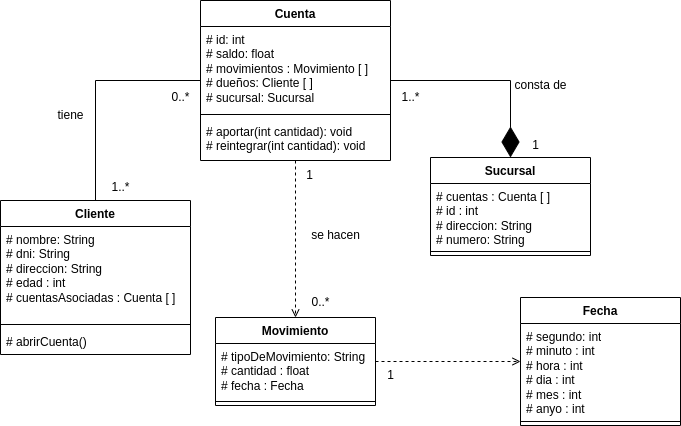

The diagram above was exported from draw.io. Its source (the exported page's mxGraphModel, read from the mxfile embedded in the PNG):
<mxGraphModel dx="1114" dy="653" grid="1" gridSize="10" guides="1" tooltips="1" connect="1" arrows="1" fold="1" page="1" pageScale="1" pageWidth="827" pageHeight="1169" math="0" shadow="0">
  <root>
    <mxCell id="0" />
    <mxCell id="1" parent="0" />
    <mxCell id="JdFoB4AgebhaKyHrLRt9-7" style="edgeStyle=orthogonalEdgeStyle;rounded=0;orthogonalLoop=1;jettySize=auto;html=1;endArrow=none;endFill=0;" parent="1" source="mr3bneJVzwEX0hUYLpeO-5" target="m55yP_ke44dP9PxHUv14-1" edge="1">
      <mxGeometry relative="1" as="geometry" />
    </mxCell>
    <mxCell id="JdFoB4AgebhaKyHrLRt9-8" style="edgeStyle=orthogonalEdgeStyle;rounded=0;orthogonalLoop=1;jettySize=auto;html=1;endArrow=diamondThin;endFill=1;startSize=12;endSize=28;entryX=0.5;entryY=0;entryDx=0;entryDy=0;" parent="1" source="mr3bneJVzwEX0hUYLpeO-5" target="mr3bneJVzwEX0hUYLpeO-19" edge="1">
      <mxGeometry relative="1" as="geometry">
        <mxPoint x="595" y="370" as="targetPoint" />
      </mxGeometry>
    </mxCell>
    <mxCell id="JdFoB4AgebhaKyHrLRt9-9" style="edgeStyle=orthogonalEdgeStyle;rounded=0;orthogonalLoop=1;jettySize=auto;html=1;dashed=1;endArrow=open;endFill=0;" parent="1" source="mr3bneJVzwEX0hUYLpeO-5" target="mr3bneJVzwEX0hUYLpeO-10" edge="1">
      <mxGeometry relative="1" as="geometry" />
    </mxCell>
    <mxCell id="JdFoB4AgebhaKyHrLRt9-10" style="edgeStyle=orthogonalEdgeStyle;rounded=0;orthogonalLoop=1;jettySize=auto;html=1;endArrow=open;endFill=0;dashed=1;" parent="1" source="mr3bneJVzwEX0hUYLpeO-10" target="mr3bneJVzwEX0hUYLpeO-14" edge="1">
      <mxGeometry relative="1" as="geometry">
        <mxPoint x="550" y="563" as="targetPoint" />
        <Array as="points" />
      </mxGeometry>
    </mxCell>
    <mxCell id="JdFoB4AgebhaKyHrLRt9-11" value="0..*" style="text;html=1;align=center;verticalAlign=middle;resizable=0;points=[];autosize=1;strokeColor=none;fillColor=none;" parent="1" vertex="1">
      <mxGeometry x="250" y="280" width="40" height="30" as="geometry" />
    </mxCell>
    <mxCell id="JdFoB4AgebhaKyHrLRt9-12" value="0..*" style="text;html=1;align=center;verticalAlign=middle;resizable=0;points=[];autosize=1;strokeColor=none;fillColor=none;" parent="1" vertex="1">
      <mxGeometry x="390" y="485" width="40" height="30" as="geometry" />
    </mxCell>
    <mxCell id="JdFoB4AgebhaKyHrLRt9-13" value="1..*" style="text;html=1;align=center;verticalAlign=middle;resizable=0;points=[];autosize=1;strokeColor=none;fillColor=none;" parent="1" vertex="1">
      <mxGeometry x="190" y="370" width="40" height="30" as="geometry" />
    </mxCell>
    <mxCell id="JdFoB4AgebhaKyHrLRt9-14" value="1..*" style="text;html=1;align=center;verticalAlign=middle;resizable=0;points=[];autosize=1;strokeColor=none;fillColor=none;" parent="1" vertex="1">
      <mxGeometry x="480" y="280" width="40" height="30" as="geometry" />
    </mxCell>
    <mxCell id="JdFoB4AgebhaKyHrLRt9-15" value="1" style="text;html=1;align=center;verticalAlign=middle;resizable=0;points=[];autosize=1;strokeColor=none;fillColor=none;" parent="1" vertex="1">
      <mxGeometry x="610" y="328" width="30" height="30" as="geometry" />
    </mxCell>
    <mxCell id="JdFoB4AgebhaKyHrLRt9-16" value="1" style="text;html=1;align=center;verticalAlign=middle;resizable=0;points=[];autosize=1;strokeColor=none;fillColor=none;" parent="1" vertex="1">
      <mxGeometry x="384" y="358" width="30" height="30" as="geometry" />
    </mxCell>
    <mxCell id="JdFoB4AgebhaKyHrLRt9-17" value="consta de" style="text;html=1;align=center;verticalAlign=middle;resizable=0;points=[];autosize=1;strokeColor=none;fillColor=none;" parent="1" vertex="1">
      <mxGeometry x="590" y="268" width="80" height="30" as="geometry" />
    </mxCell>
    <mxCell id="JdFoB4AgebhaKyHrLRt9-18" value="tiene" style="text;html=1;align=center;verticalAlign=middle;resizable=0;points=[];autosize=1;strokeColor=none;fillColor=none;" parent="1" vertex="1">
      <mxGeometry x="135" y="298" width="50" height="30" as="geometry" />
    </mxCell>
    <mxCell id="JdFoB4AgebhaKyHrLRt9-19" value="se hacen" style="text;html=1;align=center;verticalAlign=middle;resizable=0;points=[];autosize=1;strokeColor=none;fillColor=none;" parent="1" vertex="1">
      <mxGeometry x="390" y="418" width="70" height="30" as="geometry" />
    </mxCell>
    <mxCell id="m55yP_ke44dP9PxHUv14-1" value="Cliente" style="swimlane;fontStyle=1;align=center;verticalAlign=top;childLayout=stackLayout;horizontal=1;startSize=26;horizontalStack=0;resizeParent=1;resizeParentMax=0;resizeLast=0;collapsible=1;marginBottom=0;whiteSpace=wrap;html=1;" parent="1" vertex="1">
      <mxGeometry x="90" y="398" width="190" height="154" as="geometry" />
    </mxCell>
    <mxCell id="m55yP_ke44dP9PxHUv14-2" value="# nombre: String&lt;br&gt;# dni: String&lt;br&gt;&lt;div&gt;# direccion: String&lt;/div&gt;&lt;div&gt;# edad : int&lt;/div&gt;&lt;div&gt;# cuentasAsociadas : Cuenta [ ]&lt;/div&gt;" style="text;strokeColor=none;fillColor=none;align=left;verticalAlign=top;spacingLeft=4;spacingRight=4;overflow=hidden;rotatable=0;points=[[0,0.5],[1,0.5]];portConstraint=eastwest;whiteSpace=wrap;html=1;" parent="m55yP_ke44dP9PxHUv14-1" vertex="1">
      <mxGeometry y="26" width="190" height="94" as="geometry" />
    </mxCell>
    <mxCell id="m55yP_ke44dP9PxHUv14-3" value="" style="line;strokeWidth=1;fillColor=none;align=left;verticalAlign=middle;spacingTop=-1;spacingLeft=3;spacingRight=3;rotatable=0;labelPosition=right;points=[];portConstraint=eastwest;strokeColor=inherit;" parent="m55yP_ke44dP9PxHUv14-1" vertex="1">
      <mxGeometry y="120" width="190" height="8" as="geometry" />
    </mxCell>
    <mxCell id="m55yP_ke44dP9PxHUv14-4" value="# abrirCuenta()" style="text;strokeColor=none;fillColor=none;align=left;verticalAlign=top;spacingLeft=4;spacingRight=4;overflow=hidden;rotatable=0;points=[[0,0.5],[1,0.5]];portConstraint=eastwest;whiteSpace=wrap;html=1;" parent="m55yP_ke44dP9PxHUv14-1" vertex="1">
      <mxGeometry y="128" width="190" height="26" as="geometry" />
    </mxCell>
    <mxCell id="mr3bneJVzwEX0hUYLpeO-5" value="Cuenta" style="swimlane;fontStyle=1;align=center;verticalAlign=top;childLayout=stackLayout;horizontal=1;startSize=26;horizontalStack=0;resizeParent=1;resizeParentMax=0;resizeLast=0;collapsible=1;marginBottom=0;whiteSpace=wrap;html=1;" vertex="1" parent="1">
      <mxGeometry x="290" y="198" width="190" height="160" as="geometry" />
    </mxCell>
    <mxCell id="mr3bneJVzwEX0hUYLpeO-6" value="# id: int&lt;br&gt;# saldo: float&lt;br&gt;# movimientos : Movimiento [ ]&lt;br&gt;# dueños: Cliente [ ]&lt;br&gt;# sucursal: Sucursal" style="text;strokeColor=none;fillColor=none;align=left;verticalAlign=top;spacingLeft=4;spacingRight=4;overflow=hidden;rotatable=0;points=[[0,0.5],[1,0.5]];portConstraint=eastwest;whiteSpace=wrap;html=1;" vertex="1" parent="mr3bneJVzwEX0hUYLpeO-5">
      <mxGeometry y="26" width="190" height="84" as="geometry" />
    </mxCell>
    <mxCell id="mr3bneJVzwEX0hUYLpeO-7" value="" style="line;strokeWidth=1;fillColor=none;align=left;verticalAlign=middle;spacingTop=-1;spacingLeft=3;spacingRight=3;rotatable=0;labelPosition=right;points=[];portConstraint=eastwest;strokeColor=inherit;" vertex="1" parent="mr3bneJVzwEX0hUYLpeO-5">
      <mxGeometry y="110" width="190" height="8" as="geometry" />
    </mxCell>
    <mxCell id="mr3bneJVzwEX0hUYLpeO-8" value="# aportar(int cantidad): void&lt;br&gt;# reintegrar(int cantidad): void" style="text;strokeColor=none;fillColor=none;align=left;verticalAlign=top;spacingLeft=4;spacingRight=4;overflow=hidden;rotatable=0;points=[[0,0.5],[1,0.5]];portConstraint=eastwest;whiteSpace=wrap;html=1;" vertex="1" parent="mr3bneJVzwEX0hUYLpeO-5">
      <mxGeometry y="118" width="190" height="42" as="geometry" />
    </mxCell>
    <mxCell id="mr3bneJVzwEX0hUYLpeO-10" value="Movimiento" style="swimlane;fontStyle=1;align=center;verticalAlign=top;childLayout=stackLayout;horizontal=1;startSize=26;horizontalStack=0;resizeParent=1;resizeParentMax=0;resizeLast=0;collapsible=1;marginBottom=0;whiteSpace=wrap;html=1;" vertex="1" parent="1">
      <mxGeometry x="305" y="515" width="160" height="88" as="geometry" />
    </mxCell>
    <mxCell id="mr3bneJVzwEX0hUYLpeO-11" value="# tipoDeMovimiento: String&lt;br&gt;# cantidad : float&lt;br&gt;# fecha : Fecha" style="text;strokeColor=none;fillColor=none;align=left;verticalAlign=top;spacingLeft=4;spacingRight=4;overflow=hidden;rotatable=0;points=[[0,0.5],[1,0.5]];portConstraint=eastwest;whiteSpace=wrap;html=1;" vertex="1" parent="mr3bneJVzwEX0hUYLpeO-10">
      <mxGeometry y="26" width="160" height="54" as="geometry" />
    </mxCell>
    <mxCell id="mr3bneJVzwEX0hUYLpeO-12" value="" style="line;strokeWidth=1;fillColor=none;align=left;verticalAlign=middle;spacingTop=-1;spacingLeft=3;spacingRight=3;rotatable=0;labelPosition=right;points=[];portConstraint=eastwest;strokeColor=inherit;" vertex="1" parent="mr3bneJVzwEX0hUYLpeO-10">
      <mxGeometry y="80" width="160" height="8" as="geometry" />
    </mxCell>
    <mxCell id="mr3bneJVzwEX0hUYLpeO-14" value="Fecha" style="swimlane;fontStyle=1;align=center;verticalAlign=top;childLayout=stackLayout;horizontal=1;startSize=26;horizontalStack=0;resizeParent=1;resizeParentMax=0;resizeLast=0;collapsible=1;marginBottom=0;whiteSpace=wrap;html=1;" vertex="1" parent="1">
      <mxGeometry x="610" y="495" width="160" height="128" as="geometry" />
    </mxCell>
    <mxCell id="mr3bneJVzwEX0hUYLpeO-15" value="# segundo: int&lt;br&gt;# minuto : int&lt;br&gt;# hora : int&lt;br&gt;# dia : int&lt;br&gt;# mes : int&lt;br&gt;# anyo : int" style="text;strokeColor=none;fillColor=none;align=left;verticalAlign=top;spacingLeft=4;spacingRight=4;overflow=hidden;rotatable=0;points=[[0,0.5],[1,0.5]];portConstraint=eastwest;whiteSpace=wrap;html=1;" vertex="1" parent="mr3bneJVzwEX0hUYLpeO-14">
      <mxGeometry y="26" width="160" height="94" as="geometry" />
    </mxCell>
    <mxCell id="mr3bneJVzwEX0hUYLpeO-16" value="" style="line;strokeWidth=1;fillColor=none;align=left;verticalAlign=middle;spacingTop=-1;spacingLeft=3;spacingRight=3;rotatable=0;labelPosition=right;points=[];portConstraint=eastwest;strokeColor=inherit;" vertex="1" parent="mr3bneJVzwEX0hUYLpeO-14">
      <mxGeometry y="120" width="160" height="8" as="geometry" />
    </mxCell>
    <mxCell id="mr3bneJVzwEX0hUYLpeO-18" value="1" style="text;html=1;align=center;verticalAlign=middle;resizable=0;points=[];autosize=1;strokeColor=none;fillColor=none;" vertex="1" parent="1">
      <mxGeometry x="465" y="558" width="30" height="30" as="geometry" />
    </mxCell>
    <mxCell id="mr3bneJVzwEX0hUYLpeO-19" value="Sucursal" style="swimlane;fontStyle=1;align=center;verticalAlign=top;childLayout=stackLayout;horizontal=1;startSize=26;horizontalStack=0;resizeParent=1;resizeParentMax=0;resizeLast=0;collapsible=1;marginBottom=0;whiteSpace=wrap;html=1;" vertex="1" parent="1">
      <mxGeometry x="520" y="355" width="160" height="98" as="geometry" />
    </mxCell>
    <mxCell id="mr3bneJVzwEX0hUYLpeO-20" value="# cuentas : Cuenta [ ]&lt;br&gt;# id : int&lt;br&gt;# direccion: String&lt;br&gt;# numero: String" style="text;strokeColor=none;fillColor=none;align=left;verticalAlign=top;spacingLeft=4;spacingRight=4;overflow=hidden;rotatable=0;points=[[0,0.5],[1,0.5]];portConstraint=eastwest;whiteSpace=wrap;html=1;" vertex="1" parent="mr3bneJVzwEX0hUYLpeO-19">
      <mxGeometry y="26" width="160" height="64" as="geometry" />
    </mxCell>
    <mxCell id="mr3bneJVzwEX0hUYLpeO-21" value="" style="line;strokeWidth=1;fillColor=none;align=left;verticalAlign=middle;spacingTop=-1;spacingLeft=3;spacingRight=3;rotatable=0;labelPosition=right;points=[];portConstraint=eastwest;strokeColor=inherit;" vertex="1" parent="mr3bneJVzwEX0hUYLpeO-19">
      <mxGeometry y="90" width="160" height="8" as="geometry" />
    </mxCell>
  </root>
</mxGraphModel>